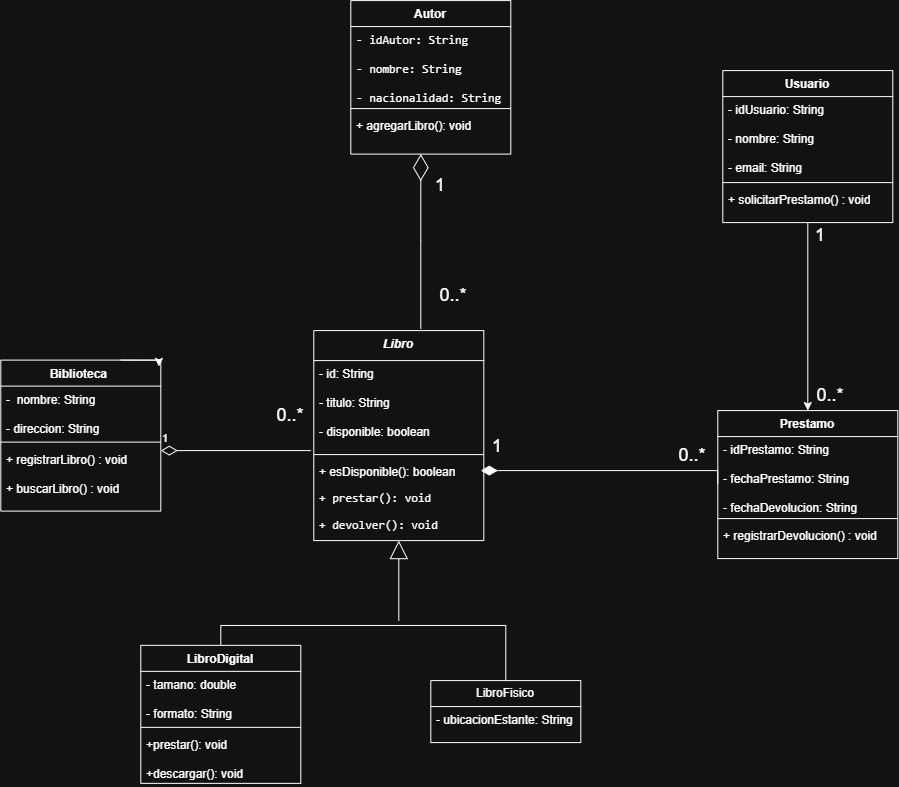

The diagram above was exported from draw.io. Its source (the exported page's mxGraphModel, read from the mxfile embedded in the PNG):
<mxGraphModel dx="2640" dy="803" grid="1" gridSize="10" guides="1" tooltips="1" connect="1" arrows="1" fold="1" page="1" pageScale="1" pageWidth="827" pageHeight="1169" math="0" shadow="0">
  <root>
    <mxCell id="0" />
    <mxCell id="1" parent="0" />
    <mxCell id="GP8WExmY7CpPdBh2n4dO-14" parent="1" style="swimlane;fontStyle=1;align=center;verticalAlign=top;childLayout=stackLayout;horizontal=1;startSize=30;horizontalStack=0;resizeParent=1;resizeParentMax=0;resizeLast=0;collapsible=1;marginBottom=0;whiteSpace=wrap;html=1;" value="&lt;i&gt;Libro&lt;/i&gt;&lt;div&gt;&lt;br&gt;&lt;/div&gt;" vertex="1">
      <mxGeometry height="210" width="170" x="243" y="330" as="geometry">
        <mxRectangle height="40" width="70" x="330" y="240" as="alternateBounds" />
      </mxGeometry>
    </mxCell>
    <mxCell id="GP8WExmY7CpPdBh2n4dO-15" parent="GP8WExmY7CpPdBh2n4dO-14" style="text;strokeColor=none;fillColor=none;align=left;verticalAlign=top;spacingLeft=4;spacingRight=4;overflow=hidden;rotatable=0;points=[[0,0.5],[1,0.5]];portConstraint=eastwest;whiteSpace=wrap;html=1;" value="- id: String&lt;div&gt;&lt;br&gt;&lt;div&gt;- titulo: String&lt;/div&gt;&lt;div&gt;&lt;br&gt;&lt;/div&gt;&lt;div&gt;- disponible: boolean&lt;/div&gt;&lt;div&gt;&lt;br&gt;&lt;/div&gt;&lt;/div&gt;" vertex="1">
      <mxGeometry height="90" width="170" y="30" as="geometry" />
    </mxCell>
    <mxCell id="GP8WExmY7CpPdBh2n4dO-16" parent="GP8WExmY7CpPdBh2n4dO-14" style="line;strokeWidth=1;fillColor=none;align=left;verticalAlign=middle;spacingTop=-1;spacingLeft=3;spacingRight=3;rotatable=0;labelPosition=right;points=[];portConstraint=eastwest;strokeColor=inherit;" value="" vertex="1">
      <mxGeometry height="8" width="170" y="120" as="geometry" />
    </mxCell>
    <mxCell id="GP8WExmY7CpPdBh2n4dO-17" parent="GP8WExmY7CpPdBh2n4dO-14" style="text;strokeColor=none;fillColor=none;align=left;verticalAlign=top;spacingLeft=4;spacingRight=4;overflow=hidden;rotatable=0;points=[[0,0.5],[1,0.5]];portConstraint=eastwest;whiteSpace=wrap;html=1;" value="+ esDisponible(): boolean&lt;div&gt;&lt;li&gt;&lt;p&gt;&lt;code&gt;+ prestar(): void&lt;/code&gt;&lt;/p&gt;&lt;/li&gt;&lt;li&gt;&lt;p&gt;&lt;code&gt;+ devolver(): void&lt;/code&gt;&lt;/p&gt;&lt;/li&gt;&lt;li&gt;&lt;p&gt;&lt;/p&gt;&lt;/li&gt;&lt;/div&gt;" vertex="1">
      <mxGeometry height="82" width="170" y="128" as="geometry" />
    </mxCell>
    <mxCell id="3MqHSXznvcB7TJ0-u8XX-17" edge="1" parent="1" source="kAuNgivddDokbR6akktz-6" style="edgeStyle=orthogonalEdgeStyle;rounded=0;orthogonalLoop=1;jettySize=auto;html=1;exitX=0.5;exitY=0;exitDx=0;exitDy=0;entryX=0.5;entryY=0;entryDx=0;entryDy=0;endArrow=none;endFill=0;" target="GP8WExmY7CpPdBh2n4dO-39">
      <mxGeometry relative="1" as="geometry">
        <mxPoint x="130" y="595.25" as="sourcePoint" />
        <mxPoint x="480" y="620" as="targetPoint" />
      </mxGeometry>
    </mxCell>
    <mxCell id="kAuNgivddDokbR6akktz-6" parent="1" style="swimlane;fontStyle=1;align=center;verticalAlign=top;childLayout=stackLayout;horizontal=1;startSize=26;horizontalStack=0;resizeParent=1;resizeParentMax=0;resizeLast=0;collapsible=1;marginBottom=0;whiteSpace=wrap;html=1;" value="LibroDigital" vertex="1">
      <mxGeometry height="138" width="160" x="70" y="644.75" as="geometry" />
    </mxCell>
    <mxCell id="kAuNgivddDokbR6akktz-7" parent="kAuNgivddDokbR6akktz-6" style="text;strokeColor=none;fillColor=none;align=left;verticalAlign=top;spacingLeft=4;spacingRight=4;overflow=hidden;rotatable=0;points=[[0,0.5],[1,0.5]];portConstraint=eastwest;whiteSpace=wrap;html=1;" value="- tamano: double&lt;div&gt;&lt;br&gt;&lt;div&gt;- formato: String&lt;/div&gt;&lt;/div&gt;" vertex="1">
      <mxGeometry height="52" width="160" y="26" as="geometry" />
    </mxCell>
    <mxCell id="kAuNgivddDokbR6akktz-8" parent="kAuNgivddDokbR6akktz-6" style="line;strokeWidth=1;fillColor=none;align=left;verticalAlign=middle;spacingTop=-1;spacingLeft=3;spacingRight=3;rotatable=0;labelPosition=right;points=[];portConstraint=eastwest;strokeColor=inherit;" value="" vertex="1">
      <mxGeometry height="8" width="160" y="78" as="geometry" />
    </mxCell>
    <mxCell id="kAuNgivddDokbR6akktz-9" parent="kAuNgivddDokbR6akktz-6" style="text;strokeColor=none;fillColor=none;align=left;verticalAlign=top;spacingLeft=4;spacingRight=4;overflow=hidden;rotatable=0;points=[[0,0.5],[1,0.5]];portConstraint=eastwest;whiteSpace=wrap;html=1;" value="+prestar(): void&lt;div&gt;&lt;br&gt;&lt;/div&gt;&lt;div&gt;+descargar(): void&lt;/div&gt;" vertex="1">
      <mxGeometry height="52" width="160" y="86" as="geometry" />
    </mxCell>
    <mxCell id="GP8WExmY7CpPdBh2n4dO-35" parent="1" style="swimlane;fontStyle=1;align=center;verticalAlign=top;childLayout=stackLayout;horizontal=1;startSize=26;horizontalStack=0;resizeParent=1;resizeParentMax=0;resizeLast=0;collapsible=1;marginBottom=0;whiteSpace=wrap;html=1;" value="Autor" vertex="1">
      <mxGeometry height="153.5" width="160" x="280" as="geometry" />
    </mxCell>
    <mxCell id="GP8WExmY7CpPdBh2n4dO-36" parent="GP8WExmY7CpPdBh2n4dO-35" style="text;strokeColor=none;fillColor=none;align=left;verticalAlign=top;spacingLeft=4;spacingRight=4;overflow=hidden;rotatable=0;points=[[0,0.5],[1,0.5]];portConstraint=eastwest;whiteSpace=wrap;html=1;" value="&lt;font face=&quot;monospace&quot;&gt;- idAutor: String&lt;/font&gt;&lt;div&gt;&lt;font face=&quot;monospace&quot;&gt;&lt;br&gt;&lt;/font&gt;&lt;div&gt;&lt;font face=&quot;monospace&quot;&gt;- nombre: String&lt;/font&gt;&lt;/div&gt;&lt;div&gt;&lt;font face=&quot;monospace&quot;&gt;&lt;br&gt;&lt;/font&gt;&lt;/div&gt;&lt;div&gt;&lt;font face=&quot;monospace&quot;&gt;- nacionalidad: String&lt;/font&gt;&lt;/div&gt;&lt;/div&gt;" vertex="1">
      <mxGeometry height="78" width="160" y="26" as="geometry" />
    </mxCell>
    <mxCell id="GP8WExmY7CpPdBh2n4dO-37" parent="GP8WExmY7CpPdBh2n4dO-35" style="line;strokeWidth=1;fillColor=none;align=left;verticalAlign=middle;spacingTop=-1;spacingLeft=3;spacingRight=3;rotatable=0;labelPosition=right;points=[];portConstraint=eastwest;strokeColor=inherit;" value="" vertex="1">
      <mxGeometry height="8" width="160" y="104" as="geometry" />
    </mxCell>
    <mxCell id="GP8WExmY7CpPdBh2n4dO-38" parent="GP8WExmY7CpPdBh2n4dO-35" style="text;strokeColor=none;fillColor=none;align=left;verticalAlign=top;spacingLeft=4;spacingRight=4;overflow=hidden;rotatable=0;points=[[0,0.5],[1,0.5]];portConstraint=eastwest;whiteSpace=wrap;html=1;" value="+ agregarLibro(): void" vertex="1">
      <mxGeometry height="41.5" width="160" y="112" as="geometry" />
    </mxCell>
    <mxCell id="V8jyxlYGw388KIIIsLCU-26" parent="1" style="swimlane;fontStyle=1;align=center;verticalAlign=top;childLayout=stackLayout;horizontal=1;startSize=26;horizontalStack=0;resizeParent=1;resizeParentMax=0;resizeLast=0;collapsible=1;marginBottom=0;whiteSpace=wrap;html=1;" value="Prestamo" vertex="1">
      <mxGeometry height="148" width="180" x="647" y="410" as="geometry" />
    </mxCell>
    <mxCell id="V8jyxlYGw388KIIIsLCU-27" parent="V8jyxlYGw388KIIIsLCU-26" style="text;strokeColor=none;fillColor=none;align=left;verticalAlign=top;spacingLeft=4;spacingRight=4;overflow=hidden;rotatable=0;points=[[0,0.5],[1,0.5]];portConstraint=eastwest;whiteSpace=wrap;html=1;" value="&lt;div&gt;- idPrestamo: String&lt;/div&gt;&lt;div&gt;&lt;br&gt;&lt;/div&gt;&lt;div&gt;- fechaPrestamo: String&lt;/div&gt;&lt;div&gt;&lt;br&gt;&lt;/div&gt;&lt;div&gt;- fechaDevolucion: String&lt;/div&gt;&lt;div&gt;&lt;br&gt;&lt;/div&gt;" vertex="1">
      <mxGeometry height="78" width="180" y="26" as="geometry" />
    </mxCell>
    <mxCell id="V8jyxlYGw388KIIIsLCU-28" parent="V8jyxlYGw388KIIIsLCU-26" style="line;strokeWidth=1;fillColor=none;align=left;verticalAlign=middle;spacingTop=-1;spacingLeft=3;spacingRight=3;rotatable=0;labelPosition=right;points=[];portConstraint=eastwest;strokeColor=inherit;" value="" vertex="1">
      <mxGeometry height="8" width="180" y="104" as="geometry" />
    </mxCell>
    <mxCell id="V8jyxlYGw388KIIIsLCU-29" parent="V8jyxlYGw388KIIIsLCU-26" style="text;strokeColor=none;fillColor=none;align=left;verticalAlign=top;spacingLeft=4;spacingRight=4;overflow=hidden;rotatable=0;points=[[0,0.5],[1,0.5]];portConstraint=eastwest;whiteSpace=wrap;html=1;" value="+ registrarDevolucion() : void" vertex="1">
      <mxGeometry height="36" width="180" y="112" as="geometry" />
    </mxCell>
    <mxCell id="GP8WExmY7CpPdBh2n4dO-39" parent="1" style="swimlane;fontStyle=0;childLayout=stackLayout;horizontal=1;startSize=26;fillColor=none;horizontalStack=0;resizeParent=1;resizeParentMax=0;resizeLast=0;collapsible=1;marginBottom=0;whiteSpace=wrap;html=1;" value="LibroFisico" vertex="1">
      <mxGeometry height="62" width="150" x="360" y="680" as="geometry" />
    </mxCell>
    <mxCell id="GP8WExmY7CpPdBh2n4dO-40" parent="GP8WExmY7CpPdBh2n4dO-39" style="text;strokeColor=none;fillColor=none;align=left;verticalAlign=top;spacingLeft=4;spacingRight=4;overflow=hidden;rotatable=0;points=[[0,0.5],[1,0.5]];portConstraint=eastwest;whiteSpace=wrap;html=1;" value="- ubicacionEstante: String&lt;div&gt;&lt;br&gt;&lt;/div&gt;" vertex="1">
      <mxGeometry height="36" width="150" y="26" as="geometry" />
    </mxCell>
    <mxCell id="3MqHSXznvcB7TJ0-u8XX-10" parent="1" style="text;html=1;whiteSpace=wrap;strokeColor=none;fillColor=none;align=center;verticalAlign=middle;rounded=0;" value="&lt;font style=&quot;font-size: 18px;&quot;&gt;0..*&lt;/font&gt;" vertex="1">
      <mxGeometry height="30" width="60" x="353" y="280" as="geometry" />
    </mxCell>
    <mxCell id="3MqHSXznvcB7TJ0-u8XX-20" edge="1" parent="1" style="endArrow=block;endSize=16;endFill=0;html=1;rounded=0;entryX=0.5;entryY=1;entryDx=0;entryDy=0;" target="GP8WExmY7CpPdBh2n4dO-14" value="">
      <mxGeometry relative="1" width="160" x="0.7015" y="-4" as="geometry">
        <mxPoint as="offset" />
        <mxPoint x="328" y="620" as="sourcePoint" />
        <mxPoint x="203.30000000000018" y="534.182" as="targetPoint" />
      </mxGeometry>
    </mxCell>
    <mxCell id="3MqHSXznvcB7TJ0-u8XX-29" parent="1" style="text;html=1;whiteSpace=wrap;strokeColor=none;fillColor=none;align=center;verticalAlign=middle;rounded=0;" value="&lt;font style=&quot;font-size: 18px;&quot;&gt;&lt;font style=&quot;&quot;&gt;0..&lt;/font&gt;&lt;span style=&quot;background-color: transparent; color: light-dark(rgb(0, 0, 0), rgb(255, 255, 255));&quot;&gt;*&lt;/span&gt;&lt;/font&gt;" vertex="1">
      <mxGeometry height="30" width="60" x="592" y="440" as="geometry" />
    </mxCell>
    <mxCell id="3MqHSXznvcB7TJ0-u8XX-64" edge="1" parent="1" source="3MqHSXznvcB7TJ0-u8XX-34" style="edgeStyle=orthogonalEdgeStyle;rounded=0;orthogonalLoop=1;jettySize=auto;html=1;entryX=0.5;entryY=0;entryDx=0;entryDy=0;" target="V8jyxlYGw388KIIIsLCU-26">
      <mxGeometry relative="1" as="geometry" />
    </mxCell>
    <mxCell id="3MqHSXznvcB7TJ0-u8XX-34" parent="1" style="swimlane;fontStyle=1;align=center;verticalAlign=top;childLayout=stackLayout;horizontal=1;startSize=26;horizontalStack=0;resizeParent=1;resizeParentMax=0;resizeLast=0;collapsible=1;marginBottom=0;whiteSpace=wrap;html=1;" value="Usuario" vertex="1">
      <mxGeometry height="152" width="170" x="652" y="70" as="geometry" />
    </mxCell>
    <mxCell id="3MqHSXznvcB7TJ0-u8XX-35" parent="3MqHSXznvcB7TJ0-u8XX-34" style="text;strokeColor=none;fillColor=none;align=left;verticalAlign=top;spacingLeft=4;spacingRight=4;overflow=hidden;rotatable=0;points=[[0,0.5],[1,0.5]];portConstraint=eastwest;whiteSpace=wrap;html=1;" value="- idUsuario: String&lt;div&gt;&lt;br&gt;&lt;div&gt;- nombre: String&lt;/div&gt;&lt;div&gt;&lt;br&gt;&lt;/div&gt;&lt;div&gt;&lt;span style=&quot;background-color: transparent; color: light-dark(rgb(0, 0, 0), rgb(255, 255, 255));&quot;&gt;- email: String&lt;/span&gt;&lt;/div&gt;&lt;div&gt;&lt;br&gt;&lt;/div&gt;&lt;div&gt;&lt;br&gt;&lt;/div&gt;&lt;/div&gt;" vertex="1">
      <mxGeometry height="82" width="170" y="26" as="geometry" />
    </mxCell>
    <mxCell id="3MqHSXznvcB7TJ0-u8XX-36" parent="3MqHSXznvcB7TJ0-u8XX-34" style="line;strokeWidth=1;fillColor=none;align=left;verticalAlign=middle;spacingTop=-1;spacingLeft=3;spacingRight=3;rotatable=0;labelPosition=right;points=[];portConstraint=eastwest;strokeColor=inherit;" value="" vertex="1">
      <mxGeometry height="8" width="170" y="108" as="geometry" />
    </mxCell>
    <mxCell id="3MqHSXznvcB7TJ0-u8XX-37" parent="3MqHSXznvcB7TJ0-u8XX-34" style="text;strokeColor=none;fillColor=none;align=left;verticalAlign=top;spacingLeft=4;spacingRight=4;overflow=hidden;rotatable=0;points=[[0,0.5],[1,0.5]];portConstraint=eastwest;whiteSpace=wrap;html=1;" value="+ solicitarPrestamo() : void" vertex="1">
      <mxGeometry height="36" width="170" y="116" as="geometry" />
    </mxCell>
    <mxCell id="3MqHSXznvcB7TJ0-u8XX-38" parent="1" style="swimlane;fontStyle=1;align=center;verticalAlign=top;childLayout=stackLayout;horizontal=1;startSize=26;horizontalStack=0;resizeParent=1;resizeParentMax=0;resizeLast=0;collapsible=1;marginBottom=0;whiteSpace=wrap;html=1;" value="Biblioteca&amp;nbsp;" vertex="1">
      <mxGeometry height="151" width="160" x="-70" y="359.5" as="geometry" />
    </mxCell>
    <mxCell id="3MqHSXznvcB7TJ0-u8XX-39" parent="3MqHSXznvcB7TJ0-u8XX-38" style="text;strokeColor=none;fillColor=none;align=left;verticalAlign=top;spacingLeft=4;spacingRight=4;overflow=hidden;rotatable=0;points=[[0,0.5],[1,0.5]];portConstraint=eastwest;whiteSpace=wrap;html=1;" value="-&amp;nbsp; nombre: String&amp;nbsp;&lt;div&gt;&lt;br&gt;&lt;div&gt;- direccion: String&amp;nbsp;&lt;/div&gt;&lt;/div&gt;" vertex="1">
      <mxGeometry height="52" width="160" y="26" as="geometry" />
    </mxCell>
    <mxCell id="3MqHSXznvcB7TJ0-u8XX-40" parent="3MqHSXznvcB7TJ0-u8XX-38" style="line;strokeWidth=1;fillColor=none;align=left;verticalAlign=middle;spacingTop=-1;spacingLeft=3;spacingRight=3;rotatable=0;labelPosition=right;points=[];portConstraint=eastwest;strokeColor=inherit;" value="" vertex="1">
      <mxGeometry height="8" width="160" y="78" as="geometry" />
    </mxCell>
    <mxCell id="3MqHSXznvcB7TJ0-u8XX-41" parent="3MqHSXznvcB7TJ0-u8XX-38" style="text;strokeColor=none;fillColor=none;align=left;verticalAlign=top;spacingLeft=4;spacingRight=4;overflow=hidden;rotatable=0;points=[[0,0.5],[1,0.5]];portConstraint=eastwest;whiteSpace=wrap;html=1;" value="+ registrarLibro() : void&lt;div&gt;&lt;br&gt;&lt;div&gt;+ buscarLibro() : void&amp;nbsp;&lt;/div&gt;&lt;/div&gt;" vertex="1">
      <mxGeometry height="65" width="160" y="86" as="geometry" />
    </mxCell>
    <mxCell id="vVrPrd3Uf8EQ4SK-6rWU-7" edge="1" parent="1" source="3MqHSXznvcB7TJ0-u8XX-38" style="edgeStyle=orthogonalEdgeStyle;rounded=0;orthogonalLoop=1;jettySize=auto;html=1;innerLoopWaypoints=1;exitX=0.75;exitY=0;exitDx=0;exitDy=0;entryX=0.988;entryY=0.042;entryDx=0;entryDy=0;entryPerimeter=0;" target="3MqHSXznvcB7TJ0-u8XX-38">
      <mxGeometry relative="1" as="geometry" />
    </mxCell>
    <mxCell id="vVrPrd3Uf8EQ4SK-6rWU-9" parent="1" style="text;html=1;whiteSpace=wrap;strokeColor=none;fillColor=none;align=center;verticalAlign=middle;rounded=0;" value="&lt;font style=&quot;font-size: 18px;&quot;&gt;0..*&lt;/font&gt;" vertex="1">
      <mxGeometry height="30" width="60" x="190" y="400" as="geometry" />
    </mxCell>
    <mxCell id="3MqHSXznvcB7TJ0-u8XX-65" parent="1" style="text;html=1;whiteSpace=wrap;strokeColor=none;fillColor=none;align=center;verticalAlign=middle;rounded=0;" value="&lt;font style=&quot;font-size: 18px;&quot;&gt;1&lt;/font&gt;" vertex="1">
      <mxGeometry height="30" width="60" x="720" y="220" as="geometry" />
    </mxCell>
    <mxCell id="3MqHSXznvcB7TJ0-u8XX-66" parent="1" style="text;html=1;whiteSpace=wrap;strokeColor=none;fillColor=none;align=center;verticalAlign=middle;rounded=0;" value="&lt;font style=&quot;font-size: 18px;&quot;&gt;0..*&lt;/font&gt;" vertex="1">
      <mxGeometry height="30" width="60" x="730" y="380" as="geometry" />
    </mxCell>
    <mxCell id="wkNvTgATtYxnun4-Pwuv-5" edge="1" parent="1" style="endArrow=diamondThin;endFill=0;endSize=24;html=1;rounded=0;" value="">
      <mxGeometry relative="1" width="160" as="geometry">
        <Array as="points">
          <mxPoint x="350" y="240" />
        </Array>
        <mxPoint x="350" y="328.11" as="sourcePoint" />
        <mxPoint x="350" y="153.5" as="targetPoint" />
      </mxGeometry>
    </mxCell>
    <mxCell id="wkNvTgATtYxnun4-Pwuv-6" parent="1" style="text;html=1;whiteSpace=wrap;strokeColor=none;fillColor=none;align=center;verticalAlign=middle;rounded=0;" value="&lt;font style=&quot;font-size: 18px;&quot;&gt;1&lt;/font&gt;" vertex="1">
      <mxGeometry height="30" width="60" x="340" y="170" as="geometry" />
    </mxCell>
    <mxCell id="jSgjnMKHoYWTkHwcclxD-5" edge="1" parent="1" style="endArrow=none;html=1;endSize=12;startArrow=diamondThin;startSize=14;startFill=1;edgeStyle=orthogonalEdgeStyle;align=left;verticalAlign=bottom;rounded=0;endFill=0;" value="&lt;font style=&quot;font-size: 18px;&quot;&gt;1&lt;/font&gt;">
      <mxGeometry relative="1" x="-0.9201" y="10" as="geometry">
        <mxPoint as="offset" />
        <mxPoint x="410" y="470" as="sourcePoint" />
        <mxPoint x="647" y="483.29" as="targetPoint" />
      </mxGeometry>
    </mxCell>
    <mxCell id="jSgjnMKHoYWTkHwcclxD-7" edge="1" parent="1" style="endArrow=none;html=1;endSize=12;startArrow=diamondThin;startSize=14;startFill=0;edgeStyle=orthogonalEdgeStyle;align=left;verticalAlign=bottom;rounded=0;endFill=0;" value="1">
      <mxGeometry relative="1" x="-1" y="3" as="geometry">
        <mxPoint x="90" y="450" as="sourcePoint" />
        <mxPoint x="240" y="450" as="targetPoint" />
      </mxGeometry>
    </mxCell>
  </root>
</mxGraphModel>